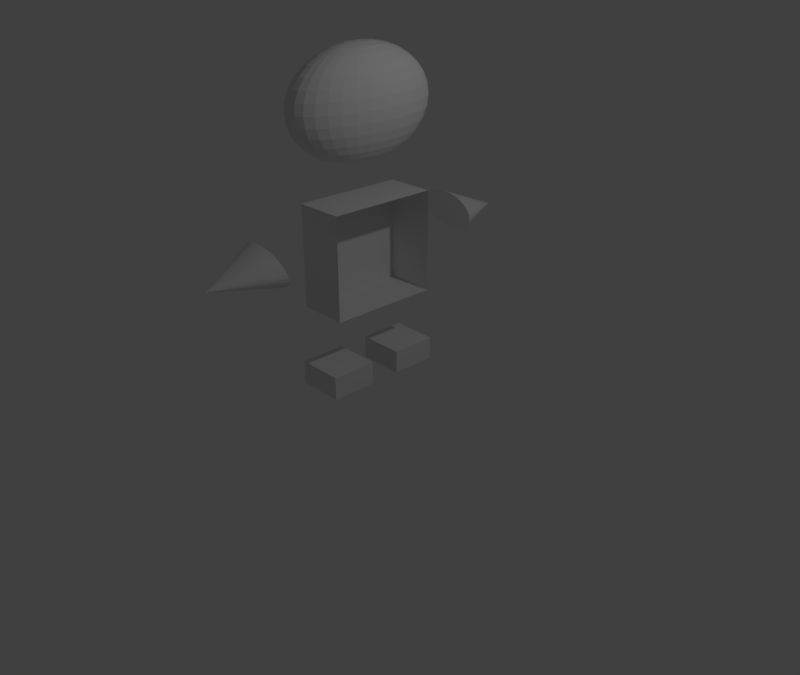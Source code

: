 # Source: characterIdle.blend  (saved by Blender 2.79.0; exported with 4.5.12 LTS)
import bpy
from mathutils import Matrix  # noqa: F401  (used for matrix-valued properties, if any)

bpy.ops.wm.read_factory_settings(use_empty=True)
scene = bpy.context.scene
scene.name = 'Scene'

# ---- collections
col_collection_1 = bpy.data.collections.new('Collection 1'); scene.collection.children.link(col_collection_1)

# ---- materials (node trees are filled in below, after node groups)
mat_material = bpy.data.materials.new('Material')
mat_material.alpha_threshold = 0.0
mat_material.use_transparent_shadow = False
mat_material.roughness = 0.5
mat_material.line_color = (0.0, 0.0, 0.0, 1.0)

# ---- material node trees

# ---- world
world_world = bpy.data.worlds.new('World'); scene.world = world_world
world_world.color = (0.05088, 0.05088, 0.05088)
world_world.use_sun_shadow = False
world_world.sun_shadow_jitter_overblur = 0.0
world_world.cycles.sampling_method = 'MANUAL'

# ---- cameras
cam_camera = bpy.data.cameras.new('Camera')
cam_camera.clip_end = 100.0
cam_camera.lens = 35.0
cam_camera.sensor_width = 32.0
cam_camera.sensor_height = 18.0
cam_camera.ortho_scale = 7.314
cam_camera.dof.focus_distance = 0.0
cam_camera.dof.aperture_fstop = 128.0

# ---- lights
light_lamp = bpy.data.lights.new('Lamp', 'POINT')
light_lamp.transmission_factor = 0.0
light_lamp.cutoff_distance = 30.0
light_lamp.energy = 100.0
light_lamp.shadow_buffer_clip_start = 1.001
light_lamp.shadow_soft_size = 0.1
light_lamp.shadow_maximum_resolution = 0.006
light_lamp.use_absolute_resolution = True

# ---- meshes
me_cube_018 = bpy.data.meshes.new('Cube.018')
me_cube_018.from_pydata([(0.3991, 1.48, 1.142), (0.6428, 1.478, 1.112), (0.8826, 1.478, 1.102), (1.109, 1.478, 1.111), (1.314, 1.48, 1.139), (1.489, 1.484, 1.185), (1.627, 1.488, 1.247), (1.724, 1.494, 1.323), (1.775, 1.5, 1.41), (1.778, 1.507, 1.504), (1.734, 1.514, 1.602), (1.644, 1.521, 1.7), (1.511, 1.528, 1.795), (1.342, 1.534, 1.882), (1.141, 1.54, 1.959), (0.9171, 1.544, 2.022), (0.6787, 1.547, 2.069), (0.4349, 1.55, 2.098), (0.1952, 1.55, 2.109), (-0.03139, 1.55, 2.1), (-0.236, 1.548, 2.071), (-0.4109, 1.544, 2.026), (-0.5492, 1.54, 1.963), (0.5386, 2.623, 1.386), (-0.6458, 1.534, 1.888), (-0.6968, 1.528, 1.801), (-0.7003, 1.521, 1.707), (-0.6562, 1.514, 1.609), (-0.5662, 1.507, 1.51), (-0.4337, 1.5, 1.416), (-0.2639, 1.494, 1.328), (-0.06315, 1.488, 1.252), (0.1607, 1.484, 1.189), (0.3991, -2.462, 1.142), (0.6428, -2.46, 1.112), (0.8826, -2.459, 1.102), (1.109, -2.46, 1.111), (1.314, -2.462, 1.139), (1.489, -2.465, 1.185), (1.627, -2.47, 1.247), (1.724, -2.475, 1.323), (1.775, -2.481, 1.41), (1.778, -2.488, 1.504), (1.734, -2.495, 1.602), (1.644, -2.502, 1.7), (1.511, -2.509, 1.795), (1.342, -2.516, 1.882), (1.141, -2.521, 1.959), (0.9171, -2.526, 2.022), (0.6787, -2.529, 2.069), (0.4349, -2.531, 2.098), (0.1952, -2.532, 2.109), (-0.03139, -2.531, 2.1), (-0.236, -2.529, 2.071), (-0.4109, -2.526, 2.026), (-0.5492, -2.521, 1.963), (0.5386, -3.605, 1.386), (-0.6458, -2.516, 1.888), (-0.6968, -2.51, 1.801), (-0.7003, -2.503, 1.707), (-0.6562, -2.496, 1.609), (-0.5662, -2.489, 1.51), (-0.4337, -2.482, 1.416), (-0.2639, -2.475, 1.328), (-0.06315, -2.47, 1.252), (0.1607, -2.465, 1.189), (-0.3407, -0.1959, -2.64), (-0.3407, -0.1959, -1.945), (-0.3407, 0.6455, -2.64), (-0.3407, 0.6455, -1.945), (1.564, -0.1959, -2.64), (1.564, -0.1959, -1.945), (1.564, 0.6455, -2.64), (1.564, 0.6455, -1.945), (-0.3407, -1.598, -2.64), (-0.3407, -1.598, -1.945), (-0.3407, -0.7568, -2.64), (-0.3407, -0.7568, -1.945), (1.564, -1.598, -2.64), (1.564, -1.598, -1.945), (1.564, -0.7568, -2.64), (1.564, -0.7568, -1.945), (0.413, -0.2313, 6.736), (0.413, 0.03173, 6.648), (0.413, 0.2742, 6.504), (0.413, 0.4867, 6.31), (0.413, 0.6611, 6.074), (0.413, 0.7907, 5.804), (0.413, 0.8704, 5.512), (0.413, 0.8974, 5.207), (0.413, 0.8704, 4.903), (0.413, 0.2742, 3.911), (0.4668, -0.2366, 6.736), (0.5185, 0.02142, 6.648), (0.5662, 0.2592, 6.504), (0.608, 0.4676, 6.31), (0.6423, 0.6387, 6.074), (0.6678, 0.7658, 5.804), (0.6835, 0.844, 5.512), (0.6888, 0.8704, 5.207), (0.6835, 0.844, 4.903), (0.6678, 0.7658, 4.611), (0.6423, 0.6387, 4.341), (0.608, 0.4676, 4.105), (0.5662, 0.2592, 3.911), (0.5185, 0.02142, 3.767), (0.4668, -0.2366, 3.678), (0.5185, -0.2522, 6.736), (0.62, -0.009119, 6.648), (0.7136, 0.2149, 6.504), (0.7955, 0.4112, 6.31), (0.8628, 0.5723, 6.074), (0.9128, 0.692, 5.804), (0.9436, 0.7658, 5.512), (0.954, 0.7907, 5.207), (0.9436, 0.7658, 4.903), (0.9128, 0.692, 4.611), (0.8628, 0.5723, 4.341), (0.7955, 0.4112, 4.105), (0.7136, 0.2149, 3.911), (0.62, -0.009119, 3.767), (0.5185, -0.2522, 3.678), (0.5662, -0.2774, 6.736), (0.7136, -0.05871, 6.648), (0.8493, 0.1429, 6.504), (0.9684, 0.3196, 6.31), (1.066, 0.4646, 6.074), (1.139, 0.5723, 5.804), (1.183, 0.6387, 5.512), (1.198, 0.6611, 5.207), (1.183, 0.6387, 4.903), (1.139, 0.5723, 4.611), (1.066, 0.4646, 4.341), (0.9684, 0.3196, 4.105), (0.8493, 0.1429, 3.911), (0.7136, -0.05871, 3.767), (0.5662, -0.2774, 3.678), (0.608, -0.3115, 6.736), (0.7955, -0.1254, 6.648), (0.9684, 0.04598, 6.504), (1.12, 0.1962, 6.31), (1.244, 0.3196, 6.074), (1.337, 0.4112, 5.804), (1.393, 0.4676, 5.512), (1.413, 0.4867, 5.207), (1.393, 0.4676, 4.903), (1.337, 0.4112, 4.611), (1.244, 0.3196, 4.341), (1.12, 0.1962, 4.105), (0.9684, 0.04598, 3.911), (0.7955, -0.1254, 3.767), (0.608, -0.3115, 3.678), (0.6423, -0.3529, 6.736), (0.8628, -0.2068, 6.648), (1.066, -0.07208, 6.504), (1.244, 0.04598, 6.31), (1.39, 0.1429, 6.074), (1.499, 0.2149, 5.804), (1.566, 0.2592, 5.512), (1.588, 0.2742, 5.207), (1.566, 0.2592, 4.903), (1.499, 0.2149, 4.611), (1.39, 0.1429, 4.341), (1.244, 0.04598, 4.105), (1.066, -0.07208, 3.911), (0.8628, -0.2068, 3.767), (0.6423, -0.3529, 3.678), (0.6678, -0.4002, 6.736), (0.9128, -0.2995, 6.648), (1.139, -0.2068, 6.504), (1.337, -0.1254, 6.31), (1.499, -0.05871, 6.074), (1.62, -0.009119, 5.804), (1.694, 0.02142, 5.512), (1.719, 0.03173, 5.207), (1.694, 0.02142, 4.903), (1.62, -0.009119, 4.611), (1.499, -0.05871, 4.341), (1.337, -0.1254, 4.105), (1.139, -0.2068, 3.911), (0.9128, -0.2995, 3.767), (0.6678, -0.4002, 3.678), (0.6835, -0.4515, 6.736), (0.9436, -0.4002, 6.648), (1.183, -0.3529, 6.504), (1.393, -0.3115, 6.31), (1.566, -0.2774, 6.074), (1.694, -0.2522, 5.804), (1.773, -0.2366, 5.512), (1.8, -0.2313, 5.207), (1.773, -0.2366, 4.903), (1.694, -0.2522, 4.611), (1.566, -0.2774, 4.341), (1.393, -0.3115, 4.105), (1.183, -0.3529, 3.911), (0.9436, -0.4002, 3.767), (0.6835, -0.4515, 3.678), (0.6888, -0.5049, 6.736), (0.954, -0.5049, 6.648), (1.198, -0.5049, 6.504), (1.413, -0.5049, 6.31), (1.588, -0.5049, 6.074), (1.719, -0.5049, 5.804), (1.8, -0.5049, 5.512), (1.827, -0.5049, 5.207), (1.8, -0.5049, 4.903), (1.719, -0.5049, 4.611), (1.588, -0.5049, 4.341), (1.413, -0.5049, 4.105), (1.198, -0.5049, 3.911), (0.954, -0.5049, 3.767), (0.6888, -0.5049, 3.678), (0.6835, -0.5583, 6.736), (0.9436, -0.6096, 6.648), (1.183, -0.6569, 6.504), (1.393, -0.6984, 6.31), (1.566, -0.7324, 6.074), (1.694, -0.7577, 5.804), (1.773, -0.7732, 5.512), (1.8, -0.7785, 5.207), (1.773, -0.7732, 4.903), (1.694, -0.7577, 4.611), (1.566, -0.7324, 4.341), (1.393, -0.6984, 4.105), (1.183, -0.6569, 3.911), (0.9436, -0.6096, 3.767), (0.6835, -0.5583, 3.678), (0.6678, -0.6096, 6.736), (0.9128, -0.7103, 6.648), (1.139, -0.803, 6.504), (1.337, -0.8844, 6.31), (1.499, -0.9511, 6.074), (1.62, -1.001, 5.804), (1.694, -1.031, 5.512), (1.719, -1.042, 5.207), (1.694, -1.031, 4.903), (1.62, -1.001, 4.611), (1.499, -0.9511, 4.341), (1.337, -0.8844, 4.105), (1.139, -0.803, 3.911), (0.9128, -0.7103, 3.767), (0.6678, -0.6096, 3.678), (0.6423, -0.6569, 6.736), (0.8628, -0.803, 6.648), (1.066, -0.9377, 6.504), (1.244, -1.056, 6.31), (1.39, -1.153, 6.074), (1.499, -1.225, 5.804), (1.566, -1.269, 5.512), (1.588, -1.284, 5.207), (1.566, -1.269, 4.903), (1.499, -1.225, 4.611), (1.39, -1.153, 4.341), (1.244, -1.056, 4.105), (1.066, -0.9377, 3.911), (0.8628, -0.803, 3.767), (0.6423, -0.6569, 3.678), (0.608, -0.6984, 6.736), (0.7955, -0.8844, 6.648), (0.9684, -1.056, 6.504), (1.12, -1.206, 6.31), (1.244, -1.329, 6.074), (1.337, -1.421, 5.804), (1.393, -1.477, 5.512), (1.413, -1.496, 5.207), (1.393, -1.477, 4.903), (1.337, -1.421, 4.611), (1.244, -1.329, 4.341), (1.12, -1.206, 4.105), (0.9684, -1.056, 3.911), (0.7955, -0.8844, 3.767), (0.608, -0.6984, 3.678), (0.5662, -0.7324, 6.736), (0.7136, -0.9511, 6.648), (0.8493, -1.153, 6.504), (0.9684, -1.329, 6.31), (1.066, -1.474, 6.074), (1.139, -1.582, 5.804), (1.183, -1.648, 5.512), (1.198, -1.671, 5.207), (1.183, -1.648, 4.903), (1.139, -1.582, 4.611), (1.066, -1.474, 4.341), (0.9684, -1.329, 4.105), (0.8493, -1.153, 3.911), (0.7136, -0.9511, 3.767), (0.5662, -0.7324, 3.678), (0.413, -0.5049, 3.648), (0.5185, -0.7577, 6.736), (0.62, -1.001, 6.648), (0.7136, -1.225, 6.504), (0.7955, -1.421, 6.31), (0.8628, -1.582, 6.074), (0.9128, -1.702, 5.804), (0.9436, -1.776, 5.512), (0.954, -1.8, 5.207), (0.9436, -1.776, 4.903), (0.9128, -1.702, 4.611), (0.8628, -1.582, 4.341), (0.7955, -1.421, 4.105), (0.7136, -1.225, 3.911), (0.62, -1.001, 3.767), (0.5185, -0.7577, 3.678), (0.4668, -0.7732, 6.736), (0.5185, -1.031, 6.648), (0.5662, -1.269, 6.504), (0.608, -1.477, 6.31), (0.6423, -1.648, 6.074), (0.6678, -1.776, 5.804), (0.6835, -1.854, 5.512), (0.6888, -1.88, 5.207), (0.6835, -1.854, 4.903), (0.6678, -1.776, 4.611), (0.6423, -1.648, 4.341), (0.608, -1.477, 4.105), (0.5662, -1.269, 3.911), (0.5185, -1.031, 3.767), (0.4668, -0.7732, 3.678), (0.413, -0.7785, 6.736), (0.413, -1.042, 6.648), (0.413, -1.284, 6.504), (0.413, -1.496, 6.31), (0.413, -1.671, 6.074), (0.413, -1.8, 5.804), (0.413, -1.88, 5.512), (0.413, -1.907, 5.207), (0.413, -1.88, 4.903), (0.413, -1.8, 4.611), (0.413, -1.671, 4.341), (0.413, -1.496, 4.105), (0.413, -1.284, 3.911), (0.413, -1.042, 3.767), (0.413, -0.7785, 3.678), (0.3592, -0.7732, 6.736), (0.3074, -1.031, 6.648), (0.2598, -1.269, 6.504), (0.218, -1.477, 6.31), (0.1837, -1.648, 6.074), (0.1582, -1.776, 5.804), (0.1425, -1.854, 5.512), (0.1372, -1.88, 5.207), (0.1425, -1.854, 4.903), (0.1582, -1.776, 4.611), (0.1837, -1.648, 4.341), (0.218, -1.477, 4.105), (0.2598, -1.269, 3.911), (0.3074, -1.031, 3.767), (0.3592, -0.7732, 3.678), (0.3074, -0.7577, 6.736), (0.206, -1.001, 6.648), (0.1124, -1.225, 6.504), (0.03044, -1.421, 6.31), (-0.03684, -1.582, 6.074), (-0.08683, -1.702, 5.804), (-0.1176, -1.776, 5.512), (-0.128, -1.8, 5.207), (-0.1176, -1.776, 4.903), (-0.08683, -1.702, 4.611), (-0.03684, -1.582, 4.341), (0.03044, -1.421, 4.105), (0.1124, -1.225, 3.911), (0.206, -1.001, 3.767), (0.3074, -0.7577, 3.678), (0.2598, -0.7324, 6.736), (0.1124, -0.9511, 6.648), (-0.02336, -1.153, 6.504), (-0.1424, -1.329, 6.31), (-0.2401, -1.474, 6.074), (-0.3126, -1.582, 5.804), (-0.3573, -1.648, 5.512), (-0.3724, -1.671, 5.207), (-0.3573, -1.648, 4.903), (-0.3126, -1.582, 4.611), (-0.2401, -1.474, 4.341), (-0.1424, -1.329, 4.105), (-0.02336, -1.153, 3.911), (0.1124, -0.9511, 3.767), (0.2598, -0.7324, 3.678), (0.413, -0.5049, 6.766), (0.218, -0.6984, 6.736), (0.03044, -0.8844, 6.648), (-0.1424, -1.056, 6.504), (-0.2939, -1.206, 6.31), (-0.4182, -1.329, 6.074), (-0.5106, -1.421, 5.804), (-0.5674, -1.477, 5.512), (-0.5867, -1.496, 5.207), (-0.5674, -1.477, 4.903), (-0.5106, -1.421, 4.611), (-0.4182, -1.329, 4.341), (-0.2939, -1.206, 4.105), (-0.1424, -1.056, 3.911), (0.03044, -0.8844, 3.767), (0.218, -0.6984, 3.678), (0.1837, -0.6569, 6.736), (-0.03684, -0.803, 6.648), (-0.2401, -0.9377, 6.504), (-0.4182, -1.056, 6.31), (-0.5644, -1.153, 6.074), (-0.673, -1.225, 5.804), (-0.7399, -1.269, 5.512), (-0.7625, -1.284, 5.207), (-0.7399, -1.269, 4.903), (-0.673, -1.225, 4.611), (-0.5644, -1.153, 4.341), (-0.4182, -1.056, 4.105), (-0.2401, -0.9377, 3.911), (-0.03684, -0.803, 3.767), (0.1837, -0.6569, 3.678), (0.1582, -0.6096, 6.736), (-0.08683, -0.7103, 6.648), (-0.3126, -0.803, 6.504), (-0.5106, -0.8844, 6.31), (-0.673, -0.9511, 6.074), (-0.7937, -1.001, 5.804), (-0.868, -1.031, 5.512), (-0.8931, -1.042, 5.207), (-0.868, -1.031, 4.903), (-0.7937, -1.001, 4.611), (-0.673, -0.9511, 4.341), (-0.5106, -0.8844, 4.105), (-0.3126, -0.803, 3.911), (-0.08683, -0.7103, 3.767), (0.1582, -0.6096, 3.678), (0.1425, -0.5583, 6.736), (-0.1176, -0.6096, 6.648), (-0.3573, -0.6569, 6.504), (-0.5674, -0.6984, 6.31), (-0.7399, -0.7324, 6.074), (-0.868, -0.7577, 5.804), (-0.9469, -0.7732, 5.512), (-0.9736, -0.7785, 5.207), (-0.9469, -0.7732, 4.903), (-0.868, -0.7577, 4.611), (-0.7399, -0.7324, 4.341), (-0.5674, -0.6984, 4.105), (-0.3573, -0.6569, 3.911), (-0.1176, -0.6096, 3.767), (0.1425, -0.5583, 3.678), (0.1372, -0.5049, 6.736), (-0.128, -0.5049, 6.648), (-0.3724, -0.5049, 6.504), (-0.5867, -0.5049, 6.31), (-0.7625, -0.5049, 6.074), (-0.8931, -0.5049, 5.804), (-0.9736, -0.5049, 5.512), (-1.001, -0.5049, 5.207), (-0.9736, -0.5049, 4.903), (-0.8931, -0.5049, 4.611), (-0.7625, -0.5049, 4.341), (-0.5867, -0.5049, 4.105), (-0.3724, -0.5049, 3.911), (-0.128, -0.5049, 3.767), (0.1372, -0.5049, 3.678), (0.1425, -0.4515, 6.736), (-0.1176, -0.4002, 6.648), (-0.3573, -0.3529, 6.504), (-0.5674, -0.3115, 6.31), (-0.7399, -0.2774, 6.074), (-0.868, -0.2522, 5.804), (-0.9469, -0.2366, 5.512), (-0.9736, -0.2313, 5.207), (-0.9469, -0.2366, 4.903), (-0.868, -0.2522, 4.611), (-0.7399, -0.2774, 4.341), (-0.5674, -0.3115, 4.105), (-0.3573, -0.3529, 3.911), (-0.1176, -0.4002, 3.767), (0.1425, -0.4515, 3.678), (0.1582, -0.4002, 6.736), (-0.08683, -0.2995, 6.648), (-0.3126, -0.2068, 6.504), (-0.5106, -0.1254, 6.31), (-0.673, -0.05871, 6.074), (-0.7937, -0.009119, 5.804), (-0.868, 0.02142, 5.512), (-0.8931, 0.03173, 5.207), (-0.868, 0.02142, 4.903), (-0.7937, -0.009119, 4.611), (-0.673, -0.05871, 4.341), (-0.5106, -0.1254, 4.105), (-0.3126, -0.2068, 3.911), (-0.08683, -0.2995, 3.767), (0.1582, -0.4002, 3.678), (0.1837, -0.3529, 6.736), (-0.03684, -0.2068, 6.648), (-0.2401, -0.07208, 6.504), (-0.4182, 0.04598, 6.31), (-0.5644, 0.1429, 6.074), (-0.673, 0.2149, 5.804), (-0.7399, 0.2592, 5.512), (-0.7625, 0.2742, 5.207), (-0.7399, 0.2592, 4.903), (-0.673, 0.2149, 4.611), (-0.5644, 0.1429, 4.341), (-0.4182, 0.04598, 4.105), (-0.2401, -0.07208, 3.911), (-0.03684, -0.2068, 3.767), (0.1837, -0.3529, 3.678), (0.218, -0.3115, 6.736), (0.03044, -0.1254, 6.648), (-0.1424, 0.04598, 6.504), (-0.2939, 0.1962, 6.31), (-0.4182, 0.3196, 6.074), (-0.5106, 0.4112, 5.804), (-0.5674, 0.4676, 5.512), (-0.5867, 0.4867, 5.207), (-0.5674, 0.4676, 4.903), (-0.5106, 0.4112, 4.611), (-0.4182, 0.3196, 4.341), (-0.2939, 0.1962, 4.105), (-0.1424, 0.04598, 3.911), (0.03044, -0.1254, 3.767), (0.218, -0.3115, 3.678), (0.2598, -0.2774, 6.736), (0.1124, -0.05871, 6.648), (-0.02336, 0.1429, 6.504), (-0.1424, 0.3196, 6.31), (-0.2401, 0.4646, 6.074), (-0.3126, 0.5723, 5.804), (-0.3573, 0.6387, 5.512), (-0.3724, 0.6611, 5.207), (-0.3573, 0.6387, 4.903), (-0.3126, 0.5723, 4.611), (-0.2401, 0.4646, 4.341), (-0.1424, 0.3196, 4.105), (-0.02336, 0.1429, 3.911), (0.1124, -0.05871, 3.767), (0.2598, -0.2774, 3.678), (0.3074, -0.2522, 6.736), (0.206, -0.00912, 6.648), (0.1124, 0.2149, 6.504), (0.03044, 0.4112, 6.31), (-0.03684, 0.5723, 6.074), (-0.08683, 0.692, 5.804), (-0.1176, 0.7658, 5.512), (-0.128, 0.7906, 5.207), (-0.1176, 0.7658, 4.903), (-0.08683, 0.692, 4.611), (-0.03684, 0.5723, 4.341), (0.03044, 0.4112, 4.105), (0.1124, 0.2149, 3.911), (0.206, -0.00912, 3.767), (0.3074, -0.2522, 3.678), (0.3592, -0.2366, 6.736), (0.3074, 0.02142, 6.648), (0.2598, 0.2592, 6.504), (0.218, 0.4676, 6.31), (0.1837, 0.6387, 6.074), (0.1582, 0.7658, 5.804), (0.1425, 0.844, 5.512), (0.1372, 0.8704, 5.207), (0.1425, 0.844, 4.903), (0.1582, 0.7658, 4.611), (0.1837, 0.6387, 4.341), (0.218, 0.4676, 4.105), (0.2598, 0.2592, 3.911), (0.3074, 0.02142, 3.767), (0.3592, -0.2366, 3.678), (0.413, 0.7906, 4.611), (0.413, 0.6611, 4.341), (0.413, 0.4867, 4.105), (0.413, 0.03173, 3.767), (0.413, -0.2313, 3.678), (1.564, -1.598, -2.64), (1.564, -1.598, -1.945), (1.564, -0.7568, -2.64), (1.564, -0.7568, -1.945), (1.612, 0.5237, -0.3057), (1.612, -1.476, -0.3057), (-0.3882, -1.476, -0.3057), (-0.3882, 0.5237, -0.3057), (1.612, 0.5237, 2.694), (1.612, -1.476, 2.694), (-0.3882, -1.476, 2.694), (-0.3882, 0.5237, 2.694)], [], [(0, 23, 1), (1, 23, 2), (2, 23, 3), (3, 23, 4), (4, 23, 5), (5, 23, 6), (6, 23, 7), (7, 23, 8), (8, 23, 9), (9, 23, 10), (10, 23, 11), (11, 23, 12), (12, 23, 13), (13, 23, 14), (14, 23, 15), (15, 23, 16), (16, 23, 17), (17, 23, 18), (18, 23, 19), (19, 23, 20), (20, 23, 21), (21, 23, 22), (22, 23, 24), (24, 23, 25), (25, 23, 26), (26, 23, 27), (27, 23, 28), (28, 23, 29), (29, 23, 30), (30, 23, 31), (31, 23, 32), (32, 23, 0), (0, 1, 2, 3, 4, 5, 6, 7, 8, 9, 10, 11, 12, 13, 14, 15, 16, 17, 18, 19, 20, 21, 22, 24, 25, 26, 27, 28, 29, 30, 31, 32), (33, 56, 34), (34, 56, 35), (35, 56, 36), (36, 56, 37), (37, 56, 38), (38, 56, 39), (39, 56, 40), (40, 56, 41), (41, 56, 42), (42, 56, 43), (43, 56, 44), (44, 56, 45), (45, 56, 46), (46, 56, 47), (47, 56, 48), (48, 56, 49), (49, 56, 50), (50, 56, 51), (51, 56, 52), (52, 56, 53), (53, 56, 54), (54, 56, 55), (55, 56, 57), (57, 56, 58), (58, 56, 59), (59, 56, 60), (60, 56, 61), (61, 56, 62), (62, 56, 63), (63, 56, 64), (64, 56, 65), (65, 56, 33), (33, 34, 35, 36, 37, 38, 39, 40, 41, 42, 43, 44, 45, 46, 47, 48, 49, 50, 51, 52, 53, 54, 55, 57, 58, 59, 60, 61, 62, 63, 64, 65), (66, 67, 69, 68), (68, 69, 73, 72), (72, 73, 71, 70), (70, 71, 67, 66), (68, 72, 70, 66), (73, 69, 67, 71), (74, 75, 77, 76), (76, 77, 81, 80), (78, 79, 75, 74), (76, 80, 78, 74), (81, 77, 75, 79), (84, 83, 93, 94), (560, 559, 101, 102), (85, 84, 94, 95), (561, 560, 102, 103), (86, 85, 95, 96), (91, 561, 103, 104), (87, 86, 96, 97), (562, 91, 104, 105), (88, 87, 97, 98), (563, 562, 105, 106), (89, 88, 98, 99), (82, 378, 92), (287, 563, 106), (90, 89, 99, 100), (83, 82, 92, 93), (559, 90, 100, 101), (93, 92, 107, 108), (101, 100, 115, 116), (94, 93, 108, 109), (102, 101, 116, 117), (95, 94, 109, 110), (103, 102, 117, 118), (96, 95, 110, 111), (104, 103, 118, 119), (97, 96, 111, 112), (105, 104, 119, 120), (98, 97, 112, 113), (106, 105, 120, 121), (99, 98, 113, 114), (92, 378, 107), (287, 106, 121), (100, 99, 114, 115), (112, 111, 126, 127), (120, 119, 134, 135), (113, 112, 127, 128), (121, 120, 135, 136), (114, 113, 128, 129), (107, 378, 122), (287, 121, 136), (115, 114, 129, 130), (108, 107, 122, 123), (116, 115, 130, 131), (109, 108, 123, 124), (117, 116, 131, 132), (110, 109, 124, 125), (118, 117, 132, 133), (111, 110, 125, 126), (119, 118, 133, 134), (131, 130, 145, 146), (124, 123, 138, 139), (132, 131, 146, 147), (125, 124, 139, 140), (133, 132, 147, 148), (126, 125, 140, 141), (134, 133, 148, 149), (127, 126, 141, 142), (135, 134, 149, 150), (128, 127, 142, 143), (136, 135, 150, 151), (129, 128, 143, 144), (122, 378, 137), (287, 136, 151), (130, 129, 144, 145), (123, 122, 137, 138), (150, 149, 164, 165), (143, 142, 157, 158), (151, 150, 165, 166), (144, 143, 158, 159), (137, 378, 152), (287, 151, 166), (145, 144, 159, 160), (138, 137, 152, 153), (146, 145, 160, 161), (139, 138, 153, 154), (147, 146, 161, 162), (140, 139, 154, 155), (148, 147, 162, 163), (141, 140, 155, 156), (149, 148, 163, 164), (142, 141, 156, 157), (154, 153, 168, 169), (162, 161, 176, 177), (155, 154, 169, 170), (163, 162, 177, 178), (156, 155, 170, 171), (164, 163, 178, 179), (157, 156, 171, 172), (165, 164, 179, 180), (158, 157, 172, 173), (166, 165, 180, 181), (159, 158, 173, 174), (152, 378, 167), (287, 166, 181), (160, 159, 174, 175), (153, 152, 167, 168), (161, 160, 175, 176), (173, 172, 187, 188), (181, 180, 195, 196), (174, 173, 188, 189), (167, 378, 182), (287, 181, 196), (175, 174, 189, 190), (168, 167, 182, 183), (176, 175, 190, 191), (169, 168, 183, 184), (177, 176, 191, 192), (170, 169, 184, 185), (178, 177, 192, 193), (171, 170, 185, 186), (179, 178, 193, 194), (172, 171, 186, 187), (180, 179, 194, 195), (192, 191, 206, 207), (185, 184, 199, 200), (193, 192, 207, 208), (186, 185, 200, 201), (194, 193, 208, 209), (187, 186, 201, 202), (195, 194, 209, 210), (188, 187, 202, 203), (196, 195, 210, 211), (189, 188, 203, 204), (182, 378, 197), (287, 196, 211), (190, 189, 204, 205), (183, 182, 197, 198), (191, 190, 205, 206), (184, 183, 198, 199), (211, 210, 225, 226), (204, 203, 218, 219), (197, 378, 212), (287, 211, 226), (205, 204, 219, 220), (198, 197, 212, 213), (206, 205, 220, 221), (199, 198, 213, 214), (207, 206, 221, 222), (200, 199, 214, 215), (208, 207, 222, 223), (201, 200, 215, 216), (209, 208, 223, 224), (202, 201, 216, 217), (210, 209, 224, 225), (203, 202, 217, 218), (223, 222, 237, 238), (216, 215, 230, 231), (224, 223, 238, 239), (217, 216, 231, 232), (225, 224, 239, 240), (218, 217, 232, 233), (226, 225, 240, 241), (219, 218, 233, 234), (212, 378, 227), (287, 226, 241), (220, 219, 234, 235), (213, 212, 227, 228), (221, 220, 235, 236), (214, 213, 228, 229), (222, 221, 236, 237), (215, 214, 229, 230), (227, 378, 242), (287, 241, 256), (235, 234, 249, 250), (228, 227, 242, 243), (236, 235, 250, 251), (229, 228, 243, 244), (237, 236, 251, 252), (230, 229, 244, 245), (238, 237, 252, 253), (231, 230, 245, 246), (239, 238, 253, 254), (232, 231, 246, 247), (240, 239, 254, 255), (233, 232, 247, 248), (241, 240, 255, 256), (234, 233, 248, 249), (246, 245, 260, 261), (254, 253, 268, 269), (247, 246, 261, 262), (255, 254, 269, 270), (248, 247, 262, 263), (256, 255, 270, 271), (249, 248, 263, 264), (242, 378, 257), (287, 256, 271), (250, 249, 264, 265), (243, 242, 257, 258), (251, 250, 265, 266), (244, 243, 258, 259), (252, 251, 266, 267), (245, 244, 259, 260), (253, 252, 267, 268), (265, 264, 279, 280), (258, 257, 272, 273), (266, 265, 280, 281), (259, 258, 273, 274), (267, 266, 281, 282), (260, 259, 274, 275), (268, 267, 282, 283), (261, 260, 275, 276), (269, 268, 283, 284), (262, 261, 276, 277), (270, 269, 284, 285), (263, 262, 277, 278), (271, 270, 285, 286), (264, 263, 278, 279), (257, 378, 272), (287, 271, 286), (284, 283, 299, 300), (277, 276, 292, 293), (285, 284, 300, 301), (278, 277, 293, 294), (286, 285, 301, 302), (279, 278, 294, 295), (272, 378, 288), (287, 286, 302), (280, 279, 295, 296), (273, 272, 288, 289), (281, 280, 296, 297), (274, 273, 289, 290), (282, 281, 297, 298), (275, 274, 290, 291), (283, 282, 298, 299), (276, 275, 291, 292), (289, 288, 303, 304), (297, 296, 311, 312), (290, 289, 304, 305), (298, 297, 312, 313), (291, 290, 305, 306), (299, 298, 313, 314), (292, 291, 306, 307), (300, 299, 314, 315), (293, 292, 307, 308), (301, 300, 315, 316), (294, 293, 308, 309), (302, 301, 316, 317), (295, 294, 309, 310), (288, 378, 303), (287, 302, 317), (296, 295, 310, 311), (308, 307, 322, 323), (316, 315, 330, 331), (309, 308, 323, 324), (317, 316, 331, 332), (310, 309, 324, 325), (303, 378, 318), (287, 317, 332), (311, 310, 325, 326), (304, 303, 318, 319), (312, 311, 326, 327), (305, 304, 319, 320), (313, 312, 327, 328), (306, 305, 320, 321), (314, 313, 328, 329), (307, 306, 321, 322), (315, 314, 329, 330), (327, 326, 341, 342), (320, 319, 334, 335), (328, 327, 342, 343), (321, 320, 335, 336), (329, 328, 343, 344), (322, 321, 336, 337), (330, 329, 344, 345), (323, 322, 337, 338), (331, 330, 345, 346), (324, 323, 338, 339), (332, 331, 346, 347), (325, 324, 339, 340), (318, 378, 333), (287, 332, 347), (326, 325, 340, 341), (319, 318, 333, 334), (346, 345, 360, 361), (339, 338, 353, 354), (347, 346, 361, 362), (340, 339, 354, 355), (333, 378, 348), (287, 347, 362), (341, 340, 355, 356), (334, 333, 348, 349), (342, 341, 356, 357), (335, 334, 349, 350), (343, 342, 357, 358), (336, 335, 350, 351), (344, 343, 358, 359), (337, 336, 351, 352), (345, 344, 359, 360), (338, 337, 352, 353), (358, 357, 372, 373), (351, 350, 365, 366), (359, 358, 373, 374), (352, 351, 366, 367), (360, 359, 374, 375), (353, 352, 367, 368), (361, 360, 375, 376), (354, 353, 368, 369), (362, 361, 376, 377), (355, 354, 369, 370), (348, 378, 363), (287, 362, 377), (356, 355, 370, 371), (349, 348, 363, 364), (357, 356, 371, 372), (350, 349, 364, 365), (377, 376, 392, 393), (370, 369, 385, 386), (363, 378, 379), (287, 377, 393), (371, 370, 386, 387), (364, 363, 379, 380), (372, 371, 387, 388), (365, 364, 380, 381), (373, 372, 388, 389), (366, 365, 381, 382), (374, 373, 389, 390), (367, 366, 382, 383), (375, 374, 390, 391), (368, 367, 383, 384), (376, 375, 391, 392), (369, 368, 384, 385), (382, 381, 396, 397), (390, 389, 404, 405), (383, 382, 397, 398), (391, 390, 405, 406), (384, 383, 398, 399), (392, 391, 406, 407), (385, 384, 399, 400), (393, 392, 407, 408), (386, 385, 400, 401), (379, 378, 394), (287, 393, 408), (387, 386, 401, 402), (380, 379, 394, 395), (388, 387, 402, 403), (381, 380, 395, 396), (389, 388, 403, 404), (401, 400, 415, 416), (394, 378, 409), (287, 408, 423), (402, 401, 416, 417), (395, 394, 409, 410), (403, 402, 417, 418), (396, 395, 410, 411), (404, 403, 418, 419), (397, 396, 411, 412), (405, 404, 419, 420), (398, 397, 412, 413), (406, 405, 420, 421), (399, 398, 413, 414), (407, 406, 421, 422), (400, 399, 414, 415), (408, 407, 422, 423), (420, 419, 434, 435), (413, 412, 427, 428), (421, 420, 435, 436), (414, 413, 428, 429), (422, 421, 436, 437), (415, 414, 429, 430), (423, 422, 437, 438), (416, 415, 430, 431), (409, 378, 424), (287, 423, 438), (417, 416, 431, 432), (410, 409, 424, 425), (418, 417, 432, 433), (411, 410, 425, 426), (419, 418, 433, 434), (412, 411, 426, 427), (424, 378, 439), (287, 438, 453), (432, 431, 446, 447), (425, 424, 439, 440), (433, 432, 447, 448), (426, 425, 440, 441), (434, 433, 448, 449), (427, 426, 441, 442), (435, 434, 449, 450), (428, 427, 442, 443), (436, 435, 450, 451), (429, 428, 443, 444), (437, 436, 451, 452), (430, 429, 444, 445), (438, 437, 452, 453), (431, 430, 445, 446), (443, 442, 457, 458), (451, 450, 465, 466), (444, 443, 458, 459), (452, 451, 466, 467), (445, 444, 459, 460), (453, 452, 467, 468), (446, 445, 460, 461), (439, 378, 454), (287, 453, 468), (447, 446, 461, 462), (440, 439, 454, 455), (448, 447, 462, 463), (441, 440, 455, 456), (449, 448, 463, 464), (442, 441, 456, 457), (450, 449, 464, 465), (462, 461, 476, 477), (455, 454, 469, 470), (463, 462, 477, 478), (456, 455, 470, 471), (464, 463, 478, 479), (457, 456, 471, 472), (465, 464, 479, 480), (458, 457, 472, 473), (466, 465, 480, 481), (459, 458, 473, 474), (467, 466, 481, 482), (460, 459, 474, 475), (468, 467, 482, 483), (461, 460, 475, 476), (454, 378, 469), (287, 468, 483), (481, 480, 495, 496), (474, 473, 488, 489), (482, 481, 496, 497), (475, 474, 489, 490), (483, 482, 497, 498), (476, 475, 490, 491), (469, 378, 484), (287, 483, 498), (477, 476, 491, 492), (470, 469, 484, 485), (478, 477, 492, 493), (471, 470, 485, 486), (479, 478, 493, 494), (472, 471, 486, 487), (480, 479, 494, 495), (473, 472, 487, 488), (493, 492, 507, 508), (486, 485, 500, 501), (494, 493, 508, 509), (487, 486, 501, 502), (495, 494, 509, 510), (488, 487, 502, 503), (496, 495, 510, 511), (489, 488, 503, 504), (497, 496, 511, 512), (490, 489, 504, 505), (498, 497, 512, 513), (491, 490, 505, 506), (484, 378, 499), (287, 498, 513), (492, 491, 506, 507), (485, 484, 499, 500), (512, 511, 526, 527), (505, 504, 519, 520), (513, 512, 527, 528), (506, 505, 520, 521), (499, 378, 514), (287, 513, 528), (507, 506, 521, 522), (500, 499, 514, 515), (508, 507, 522, 523), (501, 500, 515, 516), (509, 508, 523, 524), (502, 501, 516, 517), (510, 509, 524, 525), (503, 502, 517, 518), (511, 510, 525, 526), (504, 503, 518, 519), (516, 515, 530, 531), (524, 523, 538, 539), (517, 516, 531, 532), (525, 524, 539, 540), (518, 517, 532, 533), (526, 525, 540, 541), (519, 518, 533, 534), (527, 526, 541, 542), (520, 519, 534, 535), (528, 527, 542, 543), (521, 520, 535, 536), (514, 378, 529), (287, 528, 543), (522, 521, 536, 537), (515, 514, 529, 530), (523, 522, 537, 538), (535, 534, 549, 550), (543, 542, 557, 558), (536, 535, 550, 551), (529, 378, 544), (287, 543, 558), (537, 536, 551, 552), (530, 529, 544, 545), (538, 537, 552, 553), (531, 530, 545, 546), (539, 538, 553, 554), (532, 531, 546, 547), (540, 539, 554, 555), (533, 532, 547, 548), (541, 540, 555, 556), (534, 533, 548, 549), (542, 541, 556, 557), (554, 553, 559, 560), (547, 546, 84, 85), (555, 554, 560, 561), (548, 547, 85, 86), (556, 555, 561, 91), (549, 548, 86, 87), (557, 556, 91, 562), (550, 549, 87, 88), (558, 557, 562, 563), (551, 550, 88, 89), (544, 378, 82), (287, 558, 563), (552, 551, 89, 90), (545, 544, 82, 83), (553, 552, 90, 559), (546, 545, 83, 84), (566, 567, 565, 564), (568, 569, 570, 571), (572, 575, 574, 573), (569, 573, 574, 570), (570, 574, 575, 571), (572, 568, 571, 575)])
me_cube_018.materials.append(mat_material)
me_cube_018.use_remesh_preserve_volume = False
me_cube_018.use_remesh_preserve_attributes = False
me_cube_018.use_mirror_vertex_groups = False
me_cube_018.update()
arm_armature = bpy.data.armatures.new('Armature')  # bones are not reproduced

# ---- objects
ob_armature = bpy.data.objects.new('Armature', arm_armature)
ob_cube_001 = bpy.data.objects.new('Cube.001', me_cube_018)
ob_lamp = bpy.data.objects.new('Lamp', light_lamp)
ob_camera = bpy.data.objects.new('Camera', cam_camera)

# ---- transforms, parenting, visibility, modifiers, constraints
ob_armature.location = (0.0, 0.0, 0.9)
ob_armature.lineart.crease_threshold = 0.0
ob_cube_001.parent = ob_armature
ob_cube_001.matrix_parent_inverse = Matrix(((1.0, 0.0, 0.0, 0.0), (0.0, 1.0, 0.0, 0.0), (0.0, 0.0, 1.0, -0.9), (0.0, 0.0, 0.0, 1.0)))
ob_cube_001.location = (-0.1927, 0.3397, 1.09)
ob_cube_001.scale = (0.3149, 0.7131, 0.4317)
ob_cube_001.lock_rotations_4d = False
ob_cube_001.empty_display_type = 'ARROWS'
ob_cube_001.lineart.crease_threshold = 0.0
_vg = ob_cube_001.vertex_groups.new(name='RootBone')
_vg = ob_cube_001.vertex_groups.new(name='Body')
_vg = ob_cube_001.vertex_groups.new(name='ToHead')
_vg = ob_cube_001.vertex_groups.new(name='Head')
_vg.add([82, 83, 84, 85, 86, 87, 88, 89, 90, 91, 92, 93, 94, 95, 96, 97, 98, 99, 100, 101, 102, 103, 104, 105, 106, 107, 108, 109, 110, 111, 112, 113, 114, 115, 116, 117, 118, 119, 120, 121, 122, 123, 124, 125, 126, 127, 128, 129, 130, 131, 132, 133, 134, 135, 136, 137, 138, 139, 140, 141, 142, 143, 144, 145, 146, 147, 148, 149, 150, 151, 152, 153, 154, 155, 156, 157, 158, 159, 160, 161, 162, 163, 164, 165, 166, 167, 168, 169, 170, 171, 172, 173, 174, 175, 176, 177, 178, 179, 180, 181, 182, 183, 184, 185, 186, 187, 188, 189, 190, 191, 192, 193, 194, 195, 196, 197, 198, 199, 200, 201, 202, 203, 204, 205, 206, 207, 208, 209, 210, 211, 212, 213, 214, 215, 216, 217, 218, 219, 220, 221, 222, 223, 224, 225, 226, 227, 228, 229, 230, 231, 232, 233, 234, 235, 236, 237, 238, 239, 240, 241, 242, 243, 244, 245, 246, 247, 248, 249, 250, 251, 252, 253, 254, 255, 256, 257, 258, 259, 260, 261, 262, 263, 264, 265, 266, 267, 268, 269, 270, 271, 272, 273, 274, 275, 276, 277, 278, 279, 280, 281, 282, 283, 284, 285, 286, 287, 288, 289, 290, 291, 292, 293, 294, 295, 296, 297, 298, 299, 300, 301, 302, 303, 304, 305, 306, 307, 308, 309, 310, 311, 312, 313, 314, 315, 316, 317, 318, 319, 320, 321, 322, 323, 324, 325, 326, 327, 328, 329, 330, 331, 332, 333, 334, 335, 336, 337, 338, 339, 340, 341, 342, 343, 344, 345, 346, 347, 348, 349, 350, 351, 352, 353, 354, 355, 356, 357, 358, 359, 360, 361, 362, 363, 364, 365, 366, 367, 368, 369, 370, 371, 372, 373, 374, 375, 376, 377, 378, 379, 380, 381, 382, 383, 384, 385, 386, 387, 388, 389, 390, 391, 392, 393, 394, 395, 396, 397, 398, 399, 400, 401, 402, 403, 404, 405, 406, 407, 408, 409, 410, 411, 412, 413, 414, 415, 416, 417, 418, 419, 420, 421, 422, 423, 424, 425, 426, 427, 428, 429, 430, 431, 432, 433, 434, 435, 436, 437, 438, 439, 440, 441, 442, 443, 444, 445, 446, 447, 448, 449, 450, 451, 452, 453, 454, 455, 456, 457, 458, 459, 460, 461, 462, 463, 464, 465, 466, 467, 468, 469, 470, 471, 472, 473, 474, 475, 476, 477, 478, 479, 480, 481, 482, 483, 484, 485, 486, 487, 488, 489, 490, 491, 492, 493, 494, 495, 496, 497, 498, 499, 500, 501, 502, 503, 504, 505, 506, 507, 508, 509, 510, 511, 512, 513, 514, 515, 516, 517, 518, 519, 520, 521, 522, 523, 524, 525, 526, 527, 528, 529, 530, 531, 532, 533, 534, 535, 536, 537, 538, 539, 540, 541, 542, 543, 544, 545, 546, 547, 548, 549, 550, 551, 552, 553, 554, 555, 556, 557, 558, 559, 560, 561, 562, 563], 1.0, 'REPLACE')
_vg = ob_cube_001.vertex_groups.new(name='LeftShoulder')
for _i, _w in zip([0, 1, 2, 3, 4, 5, 6, 7, 8, 9, 10, 11, 12, 13, 14, 15, 16, 17, 18, 19, 20, 21, 22, 24, 25, 26, 27, 28, 29, 30, 31, 32, 33, 34, 35, 36, 37, 38, 39, 40, 41, 42, 43, 44, 45, 46, 47, 48, 49, 50, 51, 52, 53, 54, 55, 57, 58, 59, 60, 61, 62, 63, 64, 65, 67, 75, 91, 102, 103, 104, 105, 106, 117, 118, 119, 120, 121, 132, 133, 134, 135, 136, 147, 148, 149, 150, 151, 162, 163, 164, 165, 166, 177, 178, 179, 180, 181, 192, 193, 194, 195, 196, 207, 208, 209, 210, 211, 223, 224, 225, 226, 238, 239, 240, 241, 253, 254, 255, 256, 269, 270, 271, 284, 285, 286, 287, 300, 301, 302, 315, 316, 317, 331, 332, 346, 347, 361, 362, 376, 377, 391, 392, 393, 406, 407, 408, 421, 422, 423, 436, 437, 438, 450, 451, 452, 453, 465, 466, 467, 468, 480, 481, 482, 483, 494, 495, 496, 497, 498, 509, 510, 511, 512, 513, 524, 525, 526, 527, 528, 539, 540, 541, 542, 543, 554, 555, 556, 557, 558, 560, 561, 562, 563, 569, 570, 571, 572, 573, 574, 575], [0.0, 0.0, 0.0, 0.0, 0.0, 0.0, 0.0, 0.0, 0.0, 0.0, 0.0, 0.0, 0.0, 0.0, 0.0, 0.0, 0.0, 0.0, 0.0, 0.0, 0.0, 0.0, 0.0, 0.0, 0.0, 0.0, 0.0, 0.0, 0.0, 0.0, 0.0, 0.0, 0.0, 0.0, 0.0, 0.0, 0.0, 0.0, 0.0, 0.0, 0.0, 0.0, 0.0, 0.0, 0.0, 0.0, 0.0, 0.0, 0.0, 0.0, 0.0, 0.0, 0.0, 0.0, 0.0, 0.0, 0.0, 0.0, 0.0, 0.0, 0.0, 0.0, 0.0, 0.0, 0.0, 0.0, 0.0, 0.0, 0.0, 0.0, 0.0, 0.0, 0.0, 0.0, 0.0, 0.0, 0.0, 0.0, 0.0, 0.0, 0.0, 0.0, 0.0, 0.0, 0.0, 0.0, 0.0, 0.0, 0.0, 0.0, 0.0, 0.0, 0.0, 0.0, 0.0, 0.0, 0.0, 0.0, 0.0, 0.0, 0.0, 0.0, 0.0, 0.0, 0.0, 0.0, 0.0, 0.0, 0.0, 0.0, 0.0, 0.0, 0.0, 0.0, 0.0, 0.0, 0.0, 0.0, 0.0, 0.0, 0.0, 0.0, 0.0, 0.0, 0.0, 0.0, 0.0, 0.0, 0.0, 0.0, 0.0, 0.0, 0.0, 0.0, 0.0, 0.0, 0.0, 0.0, 0.0, 0.0, 0.0, 0.0, 0.0, 0.0, 0.0, 0.0, 0.0, 0.0, 0.0, 0.0, 0.0, 0.0, 0.0, 0.0, 0.0, 0.0, 0.0, 0.0, 0.0, 0.0, 0.0, 0.0, 0.0, 0.0, 0.0, 0.0, 0.0, 0.0, 0.0, 0.0, 0.0, 0.0, 0.0, 0.0, 0.0, 0.0, 0.0, 0.0, 0.0, 0.0, 0.0, 0.0, 0.0, 0.0, 0.0, 0.0, 0.0, 0.0, 0.0, 0.0, 0.0, 0.0, 0.0, 0.0, 0.0, 0.0, 0.0, 0.0, 0.0, 0.0]): _vg.add([_i], _w, 'REPLACE')
_vg = ob_cube_001.vertex_groups.new(name='ToLeftArm')
_vg = ob_cube_001.vertex_groups.new(name='LeftArm')
for _i, _w in zip([568, 572, 573, 574, 575], [0.04789, 0.826, 0.07405, 0.05897, 0.8649]): _vg.add([_i], _w, 'REPLACE')
_vg = ob_cube_001.vertex_groups.new(name='RightShoulder')
_vg = ob_cube_001.vertex_groups.new(name='ToRightArm')
_vg = ob_cube_001.vertex_groups.new(name='RightArm')
for _i, _w in zip([569, 572, 573, 574, 575], [0.03194, 0.07284, 0.8229, 0.8575, 0.05574]): _vg.add([_i], _w, 'REPLACE')
_vg = ob_cube_001.vertex_groups.new(name='RightLeg')
for _i, _w in zip([33, 34, 35, 36, 37, 38, 39, 40, 41, 42, 43, 44, 45, 59, 60, 61, 62, 63, 64, 65, 569, 570, 573, 574], [0.01361, 0.02434, 0.03706, 0.03898, 0.04348, 0.04009, 0.03778, 0.03202, 0.02766, 0.02236, 0.01682, 0.01055, 0.004489, 0.001804, 0.004689, 0.005989, 0.008276, 0.00584, 0.004541, 0.003647, 0.4564, 0.4825, 0.04201, 0.02676]): _vg.add([_i], _w, 'REPLACE')
_vg = ob_cube_001.vertex_groups.new(name='ToRightFoot')
for _i, _w in zip([74, 75, 76, 77, 78, 79, 80, 81, 564, 565, 566, 567], [0.8675, 1.0, 0.2417, 1.0, 1.0, 0.1692, 1.0, 1.0, 1.0, 0.7816, 1.0, 1.0]): _vg.add([_i], _w, 'REPLACE')
_vg = ob_cube_001.vertex_groups.new(name='RightFoot')
for _i, _w in zip([74, 75, 76, 77, 78, 79, 80, 81, 564, 565, 566, 567], [0.9867, 0.96, 0.7936, 0.5563, 0.6392, 0.831, 0.6454, 0.752, 0.3893, 0.2186, 0.3424, 0.2832]): _vg.add([_i], _w, 'REPLACE')
_vg = ob_cube_001.vertex_groups.new(name='LeftLeg')
for _i, _w in zip([568, 571, 572, 575], [0.4478, 0.4773, 0.03922, 0.02217]): _vg.add([_i], _w, 'REPLACE')
_vg = ob_cube_001.vertex_groups.new(name='ToLeftFoot')
for _i, _w in zip([66, 67, 68, 69, 70, 71, 72, 73, 74, 75, 76, 77, 78, 79, 80, 81, 564, 565, 566, 567], [1.0, 1.0, 0.1108, 1.0, 1.0, 1.0, 1.0, 1.0, 0.0, 0.0, 0.0, 0.0, 0.0, 0.0, 0.0, 0.0, 0.0, 0.0, 0.0, 0.0]): _vg.add([_i], _w, 'REPLACE')
_vg = ob_cube_001.vertex_groups.new(name='LeftFoot')
for _i, _w in zip([66, 67, 68, 69, 70, 71, 72, 73], [0.428, 0.596, 0.9579, 0.2487, 0.4252, 0.2769, 0.4787, 0.1755]): _vg.add([_i], _w, 'REPLACE')
_vg = ob_cube_001.vertex_groups.new(name='ToRightHand')
for _i, _w in zip([33, 34, 35, 36, 37, 38, 39, 40, 41, 42, 43, 44, 45, 46, 47, 48, 49, 50, 51, 52, 53, 54, 55, 56, 57, 58, 59, 60, 61, 62, 63, 64, 65], [1.0, 1.0, 1.0, 1.0, 1.0, 1.0, 1.0, 1.0, 1.0, 1.0, 1.0, 1.0, 1.0, 1.0, 1.0, 1.0, 1.0, 1.0, 1.0, 1.0, 1.0, 1.0, 1.0, 0.1516, 1.0, 1.0, 1.0, 1.0, 1.0, 1.0, 1.0, 1.0, 1.0]): _vg.add([_i], _w, 'REPLACE')
_vg = ob_cube_001.vertex_groups.new(name='RightHand')
for _i, _w in zip([33, 34, 35, 36, 37, 38, 39, 40, 41, 42, 43, 44, 45, 46, 47, 48, 49, 50, 51, 52, 53, 54, 55, 56, 57, 58, 59, 60, 61, 62, 63, 64, 65], [1.0, 1.0, 1.0, 1.0, 1.0, 1.0, 1.0, 0.8759, 0.7985, 0.774, 0.8003, 0.8842, 1.0, 1.0, 1.0, 1.0, 1.0, 1.0, 1.0, 1.0, 1.0, 1.0, 1.0, 0.8562, 1.0, 1.0, 1.0, 1.0, 1.0, 1.0, 1.0, 1.0, 1.0]): _vg.add([_i], _w, 'REPLACE')
_vg = ob_cube_001.vertex_groups.new(name='ToLeftHand')
_vg.add([0, 1, 2, 3, 4, 5, 6, 7, 8, 9, 10, 11, 12, 13, 14, 15, 16, 17, 18, 19, 20, 21, 22, 24, 25, 26, 27, 28, 29, 30, 31, 32], 1.0, 'REPLACE')
_vg = ob_cube_001.vertex_groups.new(name='LeftHand')
_vg.add([0, 1, 2, 3, 4, 5, 6, 7, 8, 9, 10, 11, 12, 13, 14, 15, 16, 17, 18, 19, 20, 21, 22, 23, 24, 25, 26, 27, 28, 29, 30, 31, 32], 1.0, 'REPLACE')
_vg = ob_cube_001.vertex_groups.new(name='LeftKnee')
for _i, _w in zip([568, 571, 572, 575], [0.4478, 0.4773, 0.03922, 0.02217]): _vg.add([_i], _w, 'REPLACE')
_vg = ob_cube_001.vertex_groups.new(name='RightKnee')
for _i, _w in zip([33, 34, 35, 36, 37, 38, 39, 40, 41, 42, 43, 44, 45, 59, 60, 61, 62, 63, 64, 65, 569, 570, 573, 574], [0.01361, 0.02434, 0.03706, 0.03898, 0.04348, 0.04009, 0.03778, 0.03202, 0.02766, 0.02236, 0.01682, 0.01055, 0.004489, 0.001804, 0.004689, 0.005989, 0.008276, 0.00584, 0.004541, 0.003647, 0.4564, 0.4825, 0.04201, 0.02676]): _vg.add([_i], _w, 'REPLACE')
_m = ob_cube_001.modifiers.new('Armature', 'ARMATURE')
_m = ob_cube_001.modifiers.new('Armature.001', 'ARMATURE')
_m.object = ob_armature
ob_lamp.location = (4.076, 1.005, 5.904)
ob_lamp.rotation_euler = (0.6503, 0.05522, 1.866)
ob_lamp.lock_rotations_4d = False
ob_lamp.empty_display_type = 'ARROWS'
ob_lamp.color = (0.0, 0.0, 0.0, 0.0)
ob_lamp.lineart.crease_threshold = 0.0
ob_camera.location = (7.481, -6.508, 5.344)
ob_camera.rotation_euler = (1.109, 0.0, 0.8149)
ob_camera.lock_rotations_4d = False
ob_camera.empty_display_type = 'ARROWS'
ob_camera.color = (0.0, 0.0, 0.0, 0.0)
ob_camera.display_type = 'WIRE'
ob_camera.lineart.crease_threshold = 0.0

# ---- collection membership
col_collection_1.objects.link(ob_armature)
col_collection_1.objects.link(ob_cube_001)
col_collection_1.objects.link(ob_lamp)
col_collection_1.objects.link(ob_camera)

# ---- scene / render settings (as saved in the file)
scene.camera = ob_camera
scene.frame_start = 1; scene.frame_end = 250; scene.frame_set(120)
scene.render.engine = 'BLENDER_EEVEE_NEXT'
scene.render.resolution_x = 1280
scene.render.dither_intensity = 0.0
scene.cycles.use_denoising = False
scene.cycles.samples = 128
scene.cycles.sampling_pattern = 'TABULATED_SOBOL'
scene.cycles.use_adaptive_sampling = False
scene.cycles.use_light_tree = False
scene.cycles.blur_glossy = 0.0
scene.cycles.sample_clamp_indirect = 0.0
scene.view_settings.view_transform = 'Standard'
bpy.context.view_layer.update()
